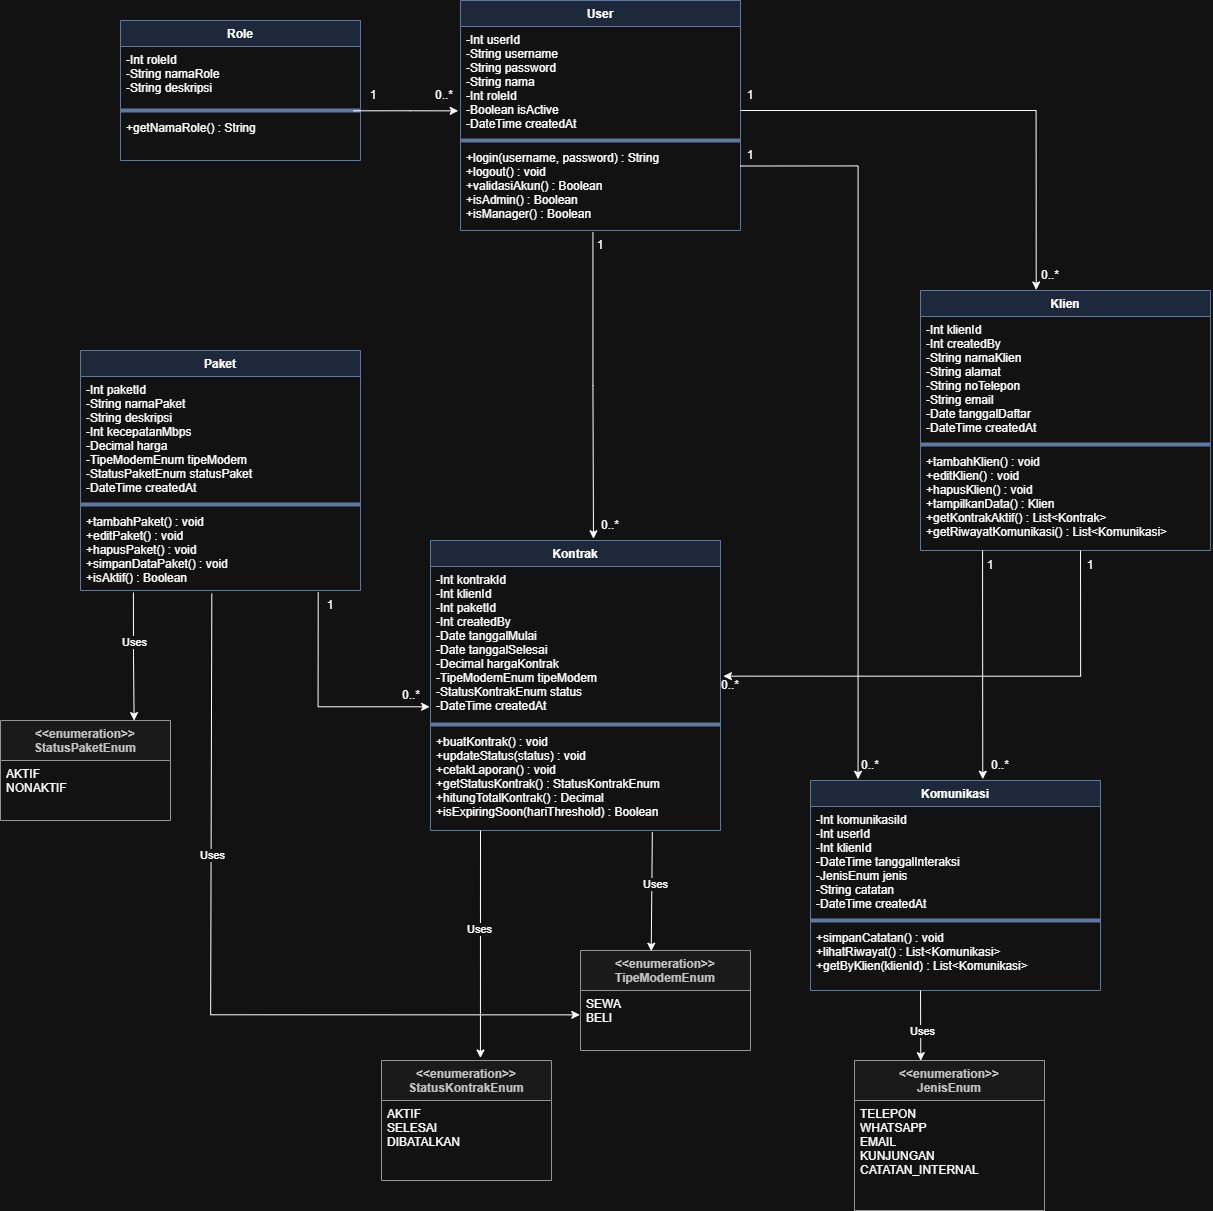

The diagram above was exported from draw.io. Its source (the exported page's mxGraphModel, read from the mxfile embedded in the PNG):
<mxGraphModel dx="9220" dy="4064" grid="1" gridSize="10" guides="1" tooltips="1" connect="1" arrows="1" fold="1" page="1" pageScale="1" pageWidth="827" pageHeight="1169" math="0" shadow="0">
  <root>
    <mxCell id="0" />
    <mxCell id="1" parent="0" />
    <mxCell id="2" parent="1" style="swimlane;fontStyle=1;align=center;startSize=26;fillColor=#dae8fc;strokeColor=#6c8ebf;" value="User" vertex="1">
      <mxGeometry height="230" width="280" x="1287" y="-1360" as="geometry" />
    </mxCell>
    <mxCell id="3" parent="2" style="text;strokeColor=none;fillColor=none;align=left;verticalAlign=top;spacingLeft=4;" value="-Int userId&#10;-String username&#10;-String password&#10;-String nama&#10;-Int roleId&#10;-Boolean isActive&#10;-DateTime createdAt" vertex="1">
      <mxGeometry height="114" width="230" y="26" as="geometry" />
    </mxCell>
    <mxCell id="4" parent="2" style="line;strokeColor=#6c8ebf;fillColor=none;" value="" vertex="1">
      <mxGeometry height="8" width="280" y="136" as="geometry" />
    </mxCell>
    <mxCell id="5" parent="2" style="text;strokeColor=none;fillColor=none;align=left;verticalAlign=top;spacingLeft=4;" value="+login(username, password) : String&#10;+logout() : void&#10;+validasiAkun() : Boolean&#10;+isAdmin() : Boolean&#10;+isManager() : Boolean" vertex="1">
      <mxGeometry height="86" width="280" y="144" as="geometry" />
    </mxCell>
    <mxCell id="6" parent="1" style="swimlane;fontStyle=1;align=center;startSize=26;fillColor=#dae8fc;strokeColor=#6c8ebf;" value="Paket" vertex="1">
      <mxGeometry height="240" width="280" x="907" y="-1010" as="geometry" />
    </mxCell>
    <mxCell id="7" parent="6" style="text;strokeColor=none;fillColor=none;align=left;verticalAlign=top;spacingLeft=4;" value="-Int paketId&#10;-String namaPaket&#10;-String deskripsi&#10;-Int kecepatanMbps&#10;-Decimal harga&#10;-TipeModemEnum tipeModem&#10;-StatusPaketEnum statusPaket&#10;-DateTime createdAt" vertex="1">
      <mxGeometry height="124" width="280" y="26" as="geometry" />
    </mxCell>
    <mxCell id="8" parent="6" style="line;strokeColor=#6c8ebf;fillColor=none;" value="" vertex="1">
      <mxGeometry height="8" width="280" y="150" as="geometry" />
    </mxCell>
    <mxCell id="9" parent="6" style="text;strokeColor=none;fillColor=none;align=left;verticalAlign=top;spacingLeft=4;" value="+tambahPaket() : void&#10;+editPaket() : void&#10;+hapusPaket() : void&#10;+simpanDataPaket() : void&#10;+isAktif() : Boolean" vertex="1">
      <mxGeometry height="82" width="280" y="158" as="geometry" />
    </mxCell>
    <mxCell id="10" parent="1" style="swimlane;fontStyle=1;align=center;startSize=40;fillColor=#f5f5f5;strokeColor=#666666;fontColor=#333333;" value="&lt;&lt;enumeration&gt;&gt;&#10;StatusPaketEnum" vertex="1">
      <mxGeometry height="100" width="170" x="827" y="-640" as="geometry" />
    </mxCell>
    <mxCell id="11" parent="10" style="text;strokeColor=none;fillColor=none;align=left;verticalAlign=top;spacingLeft=4;" value="AKTIF&#10;NONAKTIF" vertex="1">
      <mxGeometry height="60" width="170" y="40" as="geometry" />
    </mxCell>
    <mxCell id="12" parent="1" style="swimlane;fontStyle=1;align=center;startSize=26;fillColor=#dae8fc;strokeColor=#6c8ebf;" value="Klien" vertex="1">
      <mxGeometry height="260" width="290" x="1747" y="-1070" as="geometry" />
    </mxCell>
    <mxCell id="13" parent="12" style="text;strokeColor=none;fillColor=none;align=left;verticalAlign=top;spacingLeft=4;" value="-Int klienId&#10;-Int createdBy&#10;-String namaKlien&#10;-String alamat&#10;-String noTelepon&#10;-String email&#10;-Date tanggalDaftar&#10;-DateTime createdAt" vertex="1">
      <mxGeometry height="124" width="290" y="26" as="geometry" />
    </mxCell>
    <mxCell id="14" parent="12" style="line;strokeColor=#6c8ebf;fillColor=none;" value="" vertex="1">
      <mxGeometry height="8" width="290" y="150" as="geometry" />
    </mxCell>
    <mxCell id="15" parent="12" style="text;strokeColor=none;fillColor=none;align=left;verticalAlign=top;spacingLeft=4;" value="+tambahKlien() : void&#10;+editKlien() : void&#10;+hapusKlien() : void&#10;+tampilkanData() : Klien&#10;+getKontrakAktif() : List&lt;Kontrak&gt;&#10;+getRiwayatKomunikasi() : List&lt;Komunikasi&gt;" vertex="1">
      <mxGeometry height="102" width="290" y="158" as="geometry" />
    </mxCell>
    <mxCell id="16" parent="1" style="swimlane;fontStyle=1;align=center;startSize=26;fillColor=#dae8fc;strokeColor=#6c8ebf;" value="Kontrak" vertex="1">
      <mxGeometry height="290" width="290" x="1257" y="-820" as="geometry" />
    </mxCell>
    <mxCell id="17" parent="16" style="text;strokeColor=none;fillColor=none;align=left;verticalAlign=top;spacingLeft=4;" value="-Int kontrakId&#10;-Int klienId&#10;-Int paketId&#10;-Int createdBy&#10;-Date tanggalMulai&#10;-Date tanggalSelesai&#10;-Decimal hargaKontrak&#10;-TipeModemEnum tipeModem&#10;-StatusKontrakEnum status&#10;-DateTime createdAt" vertex="1">
      <mxGeometry height="154" width="290" y="26" as="geometry" />
    </mxCell>
    <mxCell id="18" parent="16" style="line;strokeColor=#6c8ebf;fillColor=none;" value="" vertex="1">
      <mxGeometry height="8" width="290" y="180" as="geometry" />
    </mxCell>
    <mxCell id="19" parent="16" style="text;strokeColor=none;fillColor=none;align=left;verticalAlign=top;spacingLeft=4;" value="+buatKontrak() : void&#10;+updateStatus(status) : void&#10;+cetakLaporan() : void&#10;+getStatusKontrak() : StatusKontrakEnum&#10;+hitungTotalKontrak() : Decimal&#10;+isExpiringSoon(hariThreshold) : Boolean" vertex="1">
      <mxGeometry height="102" width="290" y="188" as="geometry" />
    </mxCell>
    <mxCell id="20" parent="1" style="swimlane;fontStyle=1;align=center;startSize=26;fillColor=#dae8fc;strokeColor=#6c8ebf;" value="Komunikasi" vertex="1">
      <mxGeometry height="210" width="290" x="1637" y="-580" as="geometry" />
    </mxCell>
    <mxCell id="21" parent="20" style="text;strokeColor=none;fillColor=none;align=left;verticalAlign=top;spacingLeft=4;" value="-Int komunikasiId&#10;-Int userId&#10;-Int klienId&#10;-DateTime tanggalInteraksi&#10;-JenisEnum jenis&#10;-String catatan&#10;-DateTime createdAt" vertex="1">
      <mxGeometry height="110" width="290" y="26" as="geometry" />
    </mxCell>
    <mxCell id="22" parent="20" style="line;strokeColor=#6c8ebf;fillColor=none;" value="" vertex="1">
      <mxGeometry height="8" width="290" y="136" as="geometry" />
    </mxCell>
    <mxCell id="23" parent="20" style="text;strokeColor=none;fillColor=none;align=left;verticalAlign=top;spacingLeft=4;" value="+simpanCatatan() : void&#10;+lihatRiwayat() : List&lt;Komunikasi&gt;&#10;+getByKlien(klienId) : List&lt;Komunikasi&gt;" vertex="1">
      <mxGeometry height="56" width="290" y="144" as="geometry" />
    </mxCell>
    <mxCell id="24" parent="1" style="swimlane;fontStyle=1;align=center;startSize=40;fillColor=#f5f5f5;strokeColor=#666666;fontColor=#333333;" value="&lt;&lt;enumeration&gt;&gt;&#10;StatusKontrakEnum" vertex="1">
      <mxGeometry height="120" width="170" x="1208" y="-300" as="geometry" />
    </mxCell>
    <mxCell id="25" parent="24" style="text;strokeColor=none;fillColor=none;align=left;verticalAlign=top;spacingLeft=4;" value="AKTIF&#10;SELESAI&#10;DIBATALKAN" vertex="1">
      <mxGeometry height="80" width="170" y="40" as="geometry" />
    </mxCell>
    <mxCell id="26" parent="1" style="swimlane;fontStyle=1;align=center;startSize=40;fillColor=#f5f5f5;strokeColor=#666666;fontColor=#333333;" value="&lt;&lt;enumeration&gt;&gt;&#10;TipeModemEnum" vertex="1">
      <mxGeometry height="100" width="170" x="1407" y="-410" as="geometry" />
    </mxCell>
    <mxCell id="27" parent="26" style="text;strokeColor=none;fillColor=none;align=left;verticalAlign=top;spacingLeft=4;" value="SEWA&#10;BELI" vertex="1">
      <mxGeometry height="60" width="170" y="40" as="geometry" />
    </mxCell>
    <mxCell id="28" parent="1" style="swimlane;fontStyle=1;align=center;startSize=40;fillColor=#f5f5f5;strokeColor=#666666;fontColor=#333333;" value="&lt;&lt;enumeration&gt;&gt;&#10;JenisEnum" vertex="1">
      <mxGeometry height="150" width="190" x="1681" y="-300" as="geometry" />
    </mxCell>
    <mxCell id="29" parent="28" style="text;strokeColor=none;fillColor=none;align=left;verticalAlign=top;spacingLeft=4;" value="TELEPON&#10;WHATSAPP&#10;EMAIL&#10;KUNJUNGAN&#10;CATATAN_INTERNAL" vertex="1">
      <mxGeometry height="110" width="190" y="40" as="geometry" />
    </mxCell>
    <mxCell id="30" edge="1" parent="1" style="endArrow=classic;html=1;rounded=0;entryX=0.399;entryY=-0.002;entryDx=0;entryDy=0;entryPerimeter=0;edgeStyle=orthogonalEdgeStyle;" target="12" value="">
      <mxGeometry height="50" relative="1" width="50" as="geometry">
        <mxPoint x="1567" y="-1250" as="sourcePoint" />
        <mxPoint x="1677" y="-1060" as="targetPoint" />
      </mxGeometry>
    </mxCell>
    <mxCell id="31" parent="1" style="text;html=1;whiteSpace=wrap;strokeColor=none;fillColor=none;align=center;verticalAlign=middle;rounded=0;" value="1" vertex="1">
      <mxGeometry height="30" width="60" x="1547" y="-1280" as="geometry" />
    </mxCell>
    <mxCell id="32" parent="1" style="text;html=1;whiteSpace=wrap;strokeColor=none;fillColor=none;align=center;verticalAlign=middle;rounded=0;" value="0..*" vertex="1">
      <mxGeometry height="30" width="60" x="1847" y="-1100" as="geometry" />
    </mxCell>
    <mxCell id="33" edge="1" parent="1" source="5" style="endArrow=classic;html=1;rounded=0;entryX=0.164;entryY=-0.006;entryDx=0;entryDy=0;entryPerimeter=0;edgeStyle=orthogonalEdgeStyle;exitX=1;exitY=0.25;exitDx=0;exitDy=0;" target="20" value="">
      <mxGeometry height="50" relative="1" width="50" as="geometry">
        <mxPoint x="1587" y="-1010" as="sourcePoint" />
        <mxPoint x="1883" y="-831" as="targetPoint" />
      </mxGeometry>
    </mxCell>
    <mxCell id="34" edge="1" parent="1" source="15" style="endArrow=classic;html=1;rounded=0;entryX=0.594;entryY=-0.006;entryDx=0;entryDy=0;entryPerimeter=0;edgeStyle=orthogonalEdgeStyle;exitX=0.214;exitY=1;exitDx=0;exitDy=0;exitPerimeter=0;" target="20" value="">
      <mxGeometry height="50" relative="1" width="50" as="geometry">
        <mxPoint x="1807" y="-780" as="sourcePoint" />
        <mxPoint x="2103" y="-601" as="targetPoint" />
      </mxGeometry>
    </mxCell>
    <mxCell id="35" edge="1" parent="1" style="endArrow=classic;html=1;rounded=0;edgeStyle=orthogonalEdgeStyle;entryX=1.01;entryY=0.712;entryDx=0;entryDy=0;entryPerimeter=0;" target="17" value="">
      <mxGeometry height="50" relative="1" width="50" as="geometry">
        <Array as="points">
          <mxPoint x="1907" y="-684" />
        </Array>
        <mxPoint x="1907" y="-810" as="sourcePoint" />
        <mxPoint x="1585.060487689394" y="-680" as="targetPoint" />
      </mxGeometry>
    </mxCell>
    <mxCell id="36" parent="1" style="text;html=1;whiteSpace=wrap;strokeColor=none;fillColor=none;align=center;verticalAlign=middle;rounded=0;" value="1" vertex="1">
      <mxGeometry height="30" width="60" x="1787" y="-810" as="geometry" />
    </mxCell>
    <mxCell id="37" parent="1" style="text;html=1;whiteSpace=wrap;strokeColor=none;fillColor=none;align=center;verticalAlign=middle;rounded=0;" value="0..*" vertex="1">
      <mxGeometry height="30" width="60" x="1797" y="-610" as="geometry" />
    </mxCell>
    <mxCell id="38" parent="1" style="text;html=1;whiteSpace=wrap;strokeColor=none;fillColor=none;align=center;verticalAlign=middle;rounded=0;" value="1" vertex="1">
      <mxGeometry height="30" width="60" x="1887" y="-810" as="geometry" />
    </mxCell>
    <mxCell id="39" parent="1" style="text;html=1;whiteSpace=wrap;strokeColor=none;fillColor=none;align=center;verticalAlign=middle;rounded=0;" value="0..*" vertex="1">
      <mxGeometry height="30" width="60" x="1527" y="-690" as="geometry" />
    </mxCell>
    <mxCell id="40" parent="1" style="text;html=1;whiteSpace=wrap;strokeColor=none;fillColor=none;align=center;verticalAlign=middle;rounded=0;" value="0..*" vertex="1">
      <mxGeometry height="30" width="60" x="1667" y="-610" as="geometry" />
    </mxCell>
    <mxCell id="41" parent="1" style="text;html=1;whiteSpace=wrap;strokeColor=none;fillColor=none;align=center;verticalAlign=middle;rounded=0;" value="1" vertex="1">
      <mxGeometry height="30" width="60" x="1547" y="-1220" as="geometry" />
    </mxCell>
    <mxCell id="42" edge="1" parent="1" style="endArrow=classic;html=1;rounded=0;entryX=0.349;entryY=0.001;entryDx=0;entryDy=0;entryPerimeter=0;edgeStyle=orthogonalEdgeStyle;" target="28" value="">
      <mxGeometry height="50" relative="1" width="50" as="geometry">
        <Array as="points">
          <mxPoint x="1747" y="-370" />
        </Array>
        <mxPoint x="1747" y="-370" as="sourcePoint" />
        <mxPoint x="1747" y="-101" as="targetPoint" />
      </mxGeometry>
    </mxCell>
    <mxCell id="43" connectable="0" parent="42" style="edgeLabel;html=1;align=center;verticalAlign=middle;resizable=0;points=[];" value="Uses" vertex="1">
      <mxGeometry relative="1" x="0.1083" as="geometry">
        <mxPoint as="offset" />
      </mxGeometry>
    </mxCell>
    <mxCell id="44" edge="1" parent="1" source="19" style="endArrow=classic;html=1;rounded=0;entryX=0.416;entryY=0.007;entryDx=0;entryDy=0;entryPerimeter=0;edgeStyle=orthogonalEdgeStyle;exitX=0.765;exitY=1.015;exitDx=0;exitDy=0;exitPerimeter=0;" target="26" value="">
      <mxGeometry height="50" relative="1" width="50" as="geometry">
        <Array as="points">
          <mxPoint x="1478" y="-528" />
        </Array>
        <mxPoint x="1407" y="-490" as="sourcePoint" />
        <mxPoint x="1407" y="-261" as="targetPoint" />
      </mxGeometry>
    </mxCell>
    <mxCell id="45" connectable="0" parent="44" style="edgeLabel;html=1;align=center;verticalAlign=middle;resizable=0;points=[];" value="Uses" vertex="1">
      <mxGeometry relative="1" x="-0.1231" y="2" as="geometry">
        <mxPoint as="offset" />
      </mxGeometry>
    </mxCell>
    <mxCell id="46" edge="1" parent="1" source="5" style="endArrow=classic;html=1;rounded=0;entryX=0.562;entryY=-0.006;entryDx=0;entryDy=0;entryPerimeter=0;edgeStyle=orthogonalEdgeStyle;exitX=0.473;exitY=1.023;exitDx=0;exitDy=0;exitPerimeter=0;" target="16" value="">
      <mxGeometry height="50" relative="1" width="50" as="geometry">
        <mxPoint x="1377" y="-1000" as="sourcePoint" />
        <mxPoint x="1377" y="-771" as="targetPoint" />
      </mxGeometry>
    </mxCell>
    <mxCell id="47" parent="1" style="text;html=1;whiteSpace=wrap;strokeColor=none;fillColor=none;align=center;verticalAlign=middle;rounded=0;" value="1" vertex="1">
      <mxGeometry height="30" width="60" x="1397" y="-1130" as="geometry" />
    </mxCell>
    <mxCell id="48" parent="1" style="text;html=1;whiteSpace=wrap;strokeColor=none;fillColor=none;align=center;verticalAlign=middle;rounded=0;" value="0..*" vertex="1">
      <mxGeometry height="30" width="60" x="1407" y="-850" as="geometry" />
    </mxCell>
    <mxCell id="49" edge="1" parent="1" source="9" style="endArrow=classic;html=1;rounded=0;entryX=-0.003;entryY=0.911;entryDx=0;entryDy=0;entryPerimeter=0;edgeStyle=orthogonalEdgeStyle;exitX=0.849;exitY=1.019;exitDx=0;exitDy=0;exitPerimeter=0;" target="17" value="">
      <mxGeometry height="50" relative="1" width="50" as="geometry">
        <Array as="points">
          <mxPoint x="1145" y="-654" />
        </Array>
        <mxPoint x="1077" y="-590" as="sourcePoint" />
        <mxPoint x="1077" y="-361" as="targetPoint" />
      </mxGeometry>
    </mxCell>
    <mxCell id="50" parent="1" style="text;html=1;whiteSpace=wrap;strokeColor=none;fillColor=none;align=center;verticalAlign=middle;rounded=0;" value="1" vertex="1">
      <mxGeometry height="30" width="60" x="1127" y="-770" as="geometry" />
    </mxCell>
    <mxCell id="51" parent="1" style="text;html=1;whiteSpace=wrap;strokeColor=none;fillColor=none;align=center;verticalAlign=middle;rounded=0;" value="0..*" vertex="1">
      <mxGeometry height="30" width="60" x="1208" y="-680" as="geometry" />
    </mxCell>
    <mxCell id="52" edge="1" parent="1" source="9" style="endArrow=classic;html=1;rounded=0;entryX=-0.004;entryY=0.406;entryDx=0;entryDy=0;entryPerimeter=0;edgeStyle=orthogonalEdgeStyle;exitX=0.469;exitY=1.038;exitDx=0;exitDy=0;exitPerimeter=0;" target="27" value="">
      <mxGeometry height="50" relative="1" width="50" as="geometry">
        <Array as="points">
          <mxPoint x="1037" y="-767" />
          <mxPoint x="1037" y="-346" />
        </Array>
        <mxPoint x="1057" y="-590" as="sourcePoint" />
        <mxPoint x="1057" y="-361" as="targetPoint" />
      </mxGeometry>
    </mxCell>
    <mxCell id="53" connectable="0" parent="52" style="edgeLabel;html=1;align=center;verticalAlign=middle;resizable=0;points=[];" value="Uses" vertex="1">
      <mxGeometry relative="1" x="-0.3391" as="geometry">
        <mxPoint as="offset" />
      </mxGeometry>
    </mxCell>
    <mxCell id="54" edge="1" parent="1" source="9" style="endArrow=classic;html=1;rounded=0;entryX=0.786;entryY=0.001;entryDx=0;entryDy=0;entryPerimeter=0;edgeStyle=orthogonalEdgeStyle;exitX=0.189;exitY=1.025;exitDx=0;exitDy=0;exitPerimeter=0;" target="10" value="">
      <mxGeometry height="50" relative="1" width="50" as="geometry">
        <mxPoint x="907" y="-740" as="sourcePoint" />
        <mxPoint x="907" y="-511" as="targetPoint" />
      </mxGeometry>
    </mxCell>
    <mxCell id="55" connectable="0" parent="54" style="edgeLabel;html=1;align=center;verticalAlign=middle;resizable=0;points=[];" value="Uses" vertex="1">
      <mxGeometry relative="1" x="-0.2554" as="geometry">
        <mxPoint as="offset" />
      </mxGeometry>
    </mxCell>
    <mxCell id="56" edge="1" parent="1" style="endArrow=classic;html=1;rounded=0;entryX=0.582;entryY=-0.021;entryDx=0;entryDy=0;entryPerimeter=0;edgeStyle=orthogonalEdgeStyle;" target="24" value="">
      <mxGeometry height="50" relative="1" width="50" as="geometry">
        <Array as="points">
          <mxPoint x="1307" y="-529" />
        </Array>
        <mxPoint x="1307" y="-530" as="sourcePoint" />
        <mxPoint x="1157" y="-211" as="targetPoint" />
      </mxGeometry>
    </mxCell>
    <mxCell id="57" connectable="0" parent="56" style="edgeLabel;html=1;align=center;verticalAlign=middle;resizable=0;points=[];" value="Uses" vertex="1">
      <mxGeometry relative="1" x="-0.1452" y="-2" as="geometry">
        <mxPoint as="offset" />
      </mxGeometry>
    </mxCell>
    <mxCell id="58" parent="1" style="swimlane;fontStyle=1;align=center;startSize=26;fillColor=#dae8fc;strokeColor=#6c8ebf;" value="Role" vertex="1">
      <mxGeometry height="140" width="240" x="947" y="-1340" as="geometry" />
    </mxCell>
    <mxCell id="59" parent="58" style="text;strokeColor=none;fillColor=none;align=left;verticalAlign=top;spacingLeft=4;" value="-Int roleId&#10;-String namaRole&#10;-String deskripsi" vertex="1">
      <mxGeometry height="60" width="240" y="26" as="geometry" />
    </mxCell>
    <mxCell id="60" parent="58" style="line;strokeColor=#6c8ebf;fillColor=none;" value="" vertex="1">
      <mxGeometry height="8" width="240" y="86" as="geometry" />
    </mxCell>
    <mxCell id="61" parent="58" style="text;strokeColor=none;fillColor=none;align=left;verticalAlign=top;spacingLeft=4;" value="+getNamaRole() : String&#10;" vertex="1">
      <mxGeometry height="36" width="240" y="94" as="geometry" />
    </mxCell>
    <mxCell id="62" edge="1" parent="1" source="60" style="endArrow=classic;html=1;rounded=0;entryX=-0.01;entryY=0.74;entryDx=0;entryDy=0;entryPerimeter=0;edgeStyle=orthogonalEdgeStyle;exitX=0.971;exitY=0.539;exitDx=0;exitDy=0;exitPerimeter=0;" target="3" value="">
      <mxGeometry height="50" relative="1" width="50" as="geometry">
        <Array as="points" />
        <mxPoint x="1100" y="-1300" as="sourcePoint" />
        <mxPoint x="1456" y="-1291" as="targetPoint" />
      </mxGeometry>
    </mxCell>
    <mxCell id="63" parent="1" style="text;html=1;whiteSpace=wrap;strokeColor=none;fillColor=none;align=center;verticalAlign=middle;rounded=0;" value="1" vertex="1">
      <mxGeometry height="30" width="60" x="1170" y="-1280" as="geometry" />
    </mxCell>
    <mxCell id="64" parent="1" style="text;html=1;whiteSpace=wrap;strokeColor=none;fillColor=none;align=center;verticalAlign=middle;rounded=0;" value="0..*" vertex="1">
      <mxGeometry height="30" width="60" x="1241" y="-1280" as="geometry" />
    </mxCell>
  </root>
</mxGraphModel>